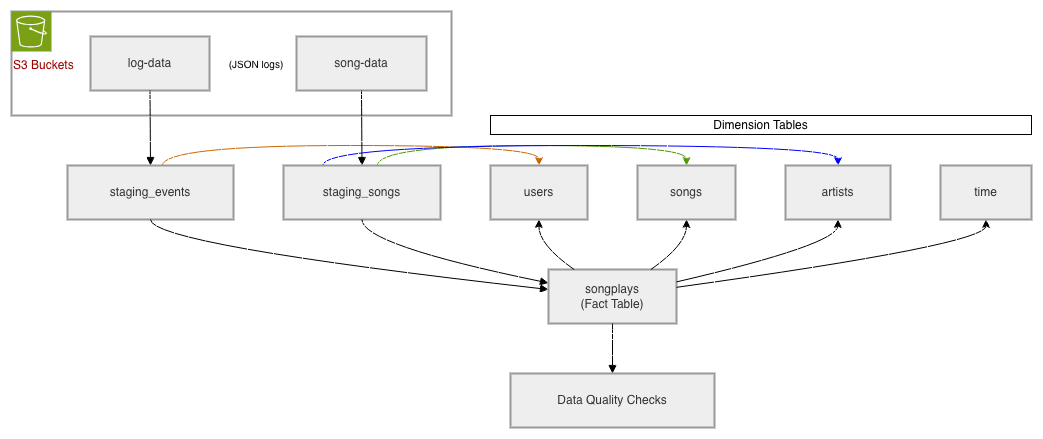

The diagram above was exported from draw.io. Its source (the exported page's mxGraphModel, read from the mxfile embedded in the PNG):
<mxGraphModel dx="1213" dy="692" grid="1" gridSize="10" guides="1" tooltips="1" connect="1" arrows="1" fold="1" page="1" pageScale="1" pageWidth="850" pageHeight="1100" math="0" shadow="0">
  <root>
    <mxCell id="0" />
    <mxCell id="1" parent="0" />
    <mxCell id="OyRtdW18Ed6FJlLjwEBF-1" parent="1" style="whiteSpace=wrap;strokeWidth=2;fillColor=default;strokeColor=light-dark(#999999,#cccccc);fontColor=light-dark(#333333,#cccccc);align=center;" value="" vertex="1">
      <mxGeometry height="104" width="440" x="110" y="70" as="geometry" />
    </mxCell>
    <mxCell id="OyRtdW18Ed6FJlLjwEBF-2" parent="1" style="whiteSpace=wrap;strokeWidth=2;fillColor=light-dark(#eeeeee,#1f2020);strokeColor=light-dark(#999999,#cccccc);fontColor=light-dark(#333333,#cccccc);" value="log-data" vertex="1">
      <mxGeometry height="54" width="119" x="189" y="95" as="geometry" />
    </mxCell>
    <mxCell id="OyRtdW18Ed6FJlLjwEBF-3" parent="1" style="whiteSpace=wrap;strokeWidth=2;fillColor=light-dark(#eeeeee,#1f2020);strokeColor=light-dark(#999999,#cccccc);fontColor=light-dark(#333333,#cccccc);" value="song-data" vertex="1">
      <mxGeometry height="54" width="130" x="395" y="95" as="geometry" />
    </mxCell>
    <mxCell id="OyRtdW18Ed6FJlLjwEBF-25" edge="1" parent="1" source="OyRtdW18Ed6FJlLjwEBF-4" style="edgeStyle=orthogonalEdgeStyle;rounded=0;orthogonalLoop=1;jettySize=auto;html=1;entryX=0.5;entryY=0;entryDx=0;entryDy=0;strokeColor=#CC6600;curved=1;exitX=0.57;exitY=0.01;exitDx=0;exitDy=0;exitPerimeter=0;" target="OyRtdW18Ed6FJlLjwEBF-7">
      <mxGeometry relative="1" as="geometry">
        <mxPoint x="293" y="209.0000000000001" as="sourcePoint" />
        <mxPoint x="550.0000000000002" y="209.0000000000001" as="targetPoint" />
      </mxGeometry>
    </mxCell>
    <mxCell id="OyRtdW18Ed6FJlLjwEBF-26" edge="1" parent="1" source="OyRtdW18Ed6FJlLjwEBF-5" style="edgeStyle=orthogonalEdgeStyle;rounded=0;orthogonalLoop=1;jettySize=auto;html=1;entryX=0.5;entryY=0;entryDx=0;entryDy=0;strokeColor=#4D9900;curved=1;exitX=0.597;exitY=0.01;exitDx=0;exitDy=0;exitPerimeter=0;" target="OyRtdW18Ed6FJlLjwEBF-8">
      <mxGeometry relative="1" as="geometry" />
    </mxCell>
    <mxCell id="OyRtdW18Ed6FJlLjwEBF-27" edge="1" parent="1" source="OyRtdW18Ed6FJlLjwEBF-5" style="edgeStyle=orthogonalEdgeStyle;rounded=0;orthogonalLoop=1;jettySize=auto;html=1;entryX=0.5;entryY=0;entryDx=0;entryDy=0;curved=1;exitX=0.25;exitY=0;exitDx=0;exitDy=0;strokeColor=#0000FF;" target="OyRtdW18Ed6FJlLjwEBF-9">
      <mxGeometry relative="1" as="geometry" />
    </mxCell>
    <mxCell id="OyRtdW18Ed6FJlLjwEBF-4" parent="1" style="whiteSpace=wrap;strokeWidth=2;fillColor=light-dark(#eeeeee,#1f2020);strokeColor=light-dark(#999999,#cccccc);fontColor=light-dark(#333333,#cccccc);" value="staging_events" vertex="1">
      <mxGeometry height="54" width="166" x="166" y="224" as="geometry" />
    </mxCell>
    <mxCell id="OyRtdW18Ed6FJlLjwEBF-5" parent="1" style="whiteSpace=wrap;strokeWidth=2;fillColor=light-dark(#eeeeee,#1f2020);strokeColor=light-dark(#999999,#cccccc);fontColor=light-dark(#333333,#cccccc);" value="staging_songs" vertex="1">
      <mxGeometry height="54" width="157" x="382" y="224" as="geometry" />
    </mxCell>
    <mxCell id="OyRtdW18Ed6FJlLjwEBF-6" parent="1" style="whiteSpace=wrap;strokeWidth=2;fillColor=light-dark(#eeeeee,#1f2020);strokeColor=light-dark(#999999,#cccccc);fontColor=light-dark(#333333,#cccccc);" value="songplays&#10;(Fact Table)" vertex="1">
      <mxGeometry height="54" width="128" x="647" y="328" as="geometry" />
    </mxCell>
    <mxCell id="OyRtdW18Ed6FJlLjwEBF-7" parent="1" style="whiteSpace=wrap;strokeWidth=2;fillColor=light-dark(#eeeeee,#1f2020);strokeColor=light-dark(#999999,#cccccc);fontColor=light-dark(#333333,#cccccc);" value="users" vertex="1">
      <mxGeometry height="54" width="97" x="589" y="224" as="geometry" />
    </mxCell>
    <mxCell id="OyRtdW18Ed6FJlLjwEBF-8" parent="1" style="whiteSpace=wrap;strokeWidth=2;fillColor=light-dark(#eeeeee,#1f2020);strokeColor=light-dark(#999999,#cccccc);fontColor=light-dark(#333333,#cccccc);" value="songs" vertex="1">
      <mxGeometry height="54" width="98" x="736" y="224" as="geometry" />
    </mxCell>
    <mxCell id="OyRtdW18Ed6FJlLjwEBF-9" parent="1" style="whiteSpace=wrap;strokeWidth=2;fillColor=light-dark(#eeeeee,#1f2020);strokeColor=light-dark(#999999,#cccccc);fontColor=light-dark(#333333,#cccccc);" value="artists" vertex="1">
      <mxGeometry height="54" width="105" x="884" y="224" as="geometry" />
    </mxCell>
    <mxCell id="OyRtdW18Ed6FJlLjwEBF-10" parent="1" style="whiteSpace=wrap;strokeWidth=2;fillColor=light-dark(#eeeeee,#1f2020);strokeColor=light-dark(#999999,#cccccc);fontColor=light-dark(#333333,#cccccc);" value="time" vertex="1">
      <mxGeometry height="54" width="91" x="1039" y="224" as="geometry" />
    </mxCell>
    <mxCell id="OyRtdW18Ed6FJlLjwEBF-11" parent="1" style="whiteSpace=wrap;strokeWidth=2;fillColor=light-dark(#eeeeee,#1f2020);strokeColor=light-dark(#999999,#cccccc);fontColor=light-dark(#333333,#cccccc);" value="Data Quality Checks" vertex="1">
      <mxGeometry height="54" width="204" x="609" y="432" as="geometry" />
    </mxCell>
    <mxCell id="OyRtdW18Ed6FJlLjwEBF-12" edge="1" parent="1" source="OyRtdW18Ed6FJlLjwEBF-2" style="curved=1;startArrow=none;endArrow=block;exitX=0.5;exitY=1;entryX=0.5;entryY=0;rounded=0;" target="OyRtdW18Ed6FJlLjwEBF-4" value="">
      <mxGeometry relative="1" as="geometry">
        <Array as="points" />
      </mxGeometry>
    </mxCell>
    <mxCell id="OyRtdW18Ed6FJlLjwEBF-13" edge="1" parent="1" source="OyRtdW18Ed6FJlLjwEBF-3" style="curved=1;startArrow=none;endArrow=block;exitX=0.5;exitY=1;entryX=0.5;entryY=0;rounded=0;" target="OyRtdW18Ed6FJlLjwEBF-5" value="">
      <mxGeometry relative="1" as="geometry">
        <Array as="points" />
      </mxGeometry>
    </mxCell>
    <mxCell id="OyRtdW18Ed6FJlLjwEBF-14" edge="1" parent="1" source="OyRtdW18Ed6FJlLjwEBF-4" style="curved=1;startArrow=none;endArrow=block;exitX=0.5;exitY=1;entryX=0;entryY=0.37;rounded=0;" target="OyRtdW18Ed6FJlLjwEBF-6" value="">
      <mxGeometry relative="1" as="geometry">
        <Array as="points">
          <mxPoint x="249" y="303" />
        </Array>
      </mxGeometry>
    </mxCell>
    <mxCell id="OyRtdW18Ed6FJlLjwEBF-15" edge="1" parent="1" source="OyRtdW18Ed6FJlLjwEBF-5" style="curved=1;startArrow=none;endArrow=block;exitX=0.5;exitY=1;entryX=0;entryY=0.25;rounded=0;" target="OyRtdW18Ed6FJlLjwEBF-6" value="">
      <mxGeometry relative="1" as="geometry">
        <Array as="points">
          <mxPoint x="460" y="303" />
        </Array>
      </mxGeometry>
    </mxCell>
    <mxCell id="OyRtdW18Ed6FJlLjwEBF-16" edge="1" parent="1" source="OyRtdW18Ed6FJlLjwEBF-7" style="curved=1;startArrow=classic;endArrow=none;exitX=0.5;exitY=1;entryX=0.2;entryY=0;rounded=0;startFill=1;endFill=0;" target="OyRtdW18Ed6FJlLjwEBF-6" value="">
      <mxGeometry relative="1" as="geometry">
        <Array as="points">
          <mxPoint x="637" y="303" />
        </Array>
      </mxGeometry>
    </mxCell>
    <mxCell id="OyRtdW18Ed6FJlLjwEBF-17" edge="1" parent="1" source="OyRtdW18Ed6FJlLjwEBF-8" style="curved=1;startArrow=classic;endArrow=none;exitX=0.5;exitY=1;entryX=0.8;entryY=0;rounded=0;startFill=1;endFill=0;" target="OyRtdW18Ed6FJlLjwEBF-6" value="">
      <mxGeometry relative="1" as="geometry">
        <Array as="points">
          <mxPoint x="785" y="303" />
        </Array>
      </mxGeometry>
    </mxCell>
    <mxCell id="OyRtdW18Ed6FJlLjwEBF-18" edge="1" parent="1" source="OyRtdW18Ed6FJlLjwEBF-9" style="curved=1;startArrow=classic;endArrow=none;exitX=0.5;exitY=1;entryX=1;entryY=0.23;rounded=0;endFill=0;startFill=1;" target="OyRtdW18Ed6FJlLjwEBF-6" value="">
      <mxGeometry relative="1" as="geometry">
        <Array as="points">
          <mxPoint x="936" y="303" />
        </Array>
      </mxGeometry>
    </mxCell>
    <mxCell id="OyRtdW18Ed6FJlLjwEBF-19" edge="1" parent="1" source="OyRtdW18Ed6FJlLjwEBF-10" style="curved=1;startArrow=classic;endArrow=none;exitX=0.5;exitY=1;entryX=1;entryY=0.33;rounded=0;endFill=0;startFill=1;" target="OyRtdW18Ed6FJlLjwEBF-6" value="">
      <mxGeometry relative="1" as="geometry">
        <Array as="points">
          <mxPoint x="1085" y="303" />
        </Array>
      </mxGeometry>
    </mxCell>
    <mxCell id="OyRtdW18Ed6FJlLjwEBF-20" edge="1" parent="1" source="OyRtdW18Ed6FJlLjwEBF-6" style="curved=1;startArrow=none;endArrow=block;exitX=0.5;exitY=1;entryX=0.5;entryY=0;rounded=0;" target="OyRtdW18Ed6FJlLjwEBF-11" value="">
      <mxGeometry relative="1" as="geometry">
        <Array as="points" />
      </mxGeometry>
    </mxCell>
    <mxCell id="OyRtdW18Ed6FJlLjwEBF-21" parent="1" style="sketch=0;points=[[0,0,0],[0.25,0,0],[0.5,0,0],[0.75,0,0],[1,0,0],[0,1,0],[0.25,1,0],[0.5,1,0],[0.75,1,0],[1,1,0],[0,0.25,0],[0,0.5,0],[0,0.75,0],[1,0.25,0],[1,0.5,0],[1,0.75,0]];outlineConnect=0;fontColor=#232F3E;fillColor=#7AA116;strokeColor=#ffffff;dashed=0;verticalLabelPosition=bottom;verticalAlign=top;align=left;html=1;fontSize=12;fontStyle=0;aspect=fixed;shape=mxgraph.aws4.resourceIcon;resIcon=mxgraph.aws4.s3;" value="&lt;font style=&quot;color: rgb(153, 0, 0);&quot;&gt;S3 Buckets&lt;/font&gt;" vertex="1">
      <mxGeometry height="40" width="40" x="110" y="70" as="geometry" />
    </mxCell>
    <mxCell id="OyRtdW18Ed6FJlLjwEBF-22" parent="1" style="rounded=0;whiteSpace=wrap;html=1;" value="Dimension Tables" vertex="1">
      <mxGeometry height="19" width="541" x="589" y="174" as="geometry" />
    </mxCell>
    <mxCell id="OyRtdW18Ed6FJlLjwEBF-23" parent="1" style="whiteSpace=wrap;html=1;fontSize=10;fillColor=none;strokeColor=none;" value="(JSON logs)" vertex="1">
      <mxGeometry height="30" width="80" x="315" y="107" as="geometry" />
    </mxCell>
  </root>
</mxGraphModel>